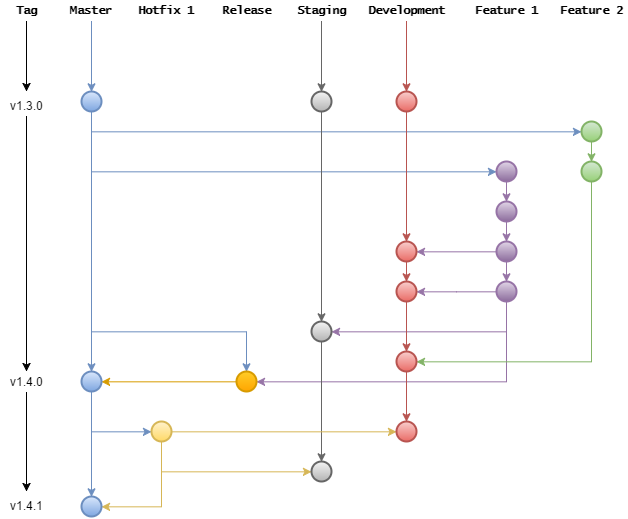

The diagram above was exported from draw.io. Its source (the exported page's mxGraphModel, read from the mxfile embedded in the PNG):
<mxGraphModel dx="1195" dy="733" grid="1" gridSize="10" guides="1" tooltips="1" connect="1" arrows="1" fold="1" page="1" pageScale="1" pageWidth="826" pageHeight="1169" background="#ffffff" math="0" shadow="0">
  <root>
    <mxCell id="0" />
    <mxCell id="1" parent="0" />
    <mxCell id="14" value="" style="edgeStyle=orthogonalEdgeStyle;rounded=0;html=1;jettySize=auto;orthogonalLoop=1;align=center;entryX=0.5;entryY=0;entryPerimeter=0;plain-blue" edge="1" parent="1" source="2" target="15">
      <mxGeometry relative="1" as="geometry">
        <mxPoint x="145" y="170" as="targetPoint" />
        <Array as="points" />
      </mxGeometry>
    </mxCell>
    <mxCell id="2" value="Master" style="text;html=1;resizable=0;points=[];autosize=1;align=center;verticalAlign=top;spacingTop=-4;fontStyle=1;fontFamily=Lucida Console;" vertex="1" parent="1">
      <mxGeometry x="120" y="70" width="50" height="20" as="geometry" />
    </mxCell>
    <mxCell id="4" value="Hotfix 1" style="text;html=1;resizable=0;points=[];autosize=1;align=center;verticalAlign=top;spacingTop=-4;fontStyle=1;fontFamily=Lucida Console;" vertex="1" parent="1">
      <mxGeometry x="190" y="70" width="60" height="20" as="geometry" />
    </mxCell>
    <mxCell id="23" style="edgeStyle=orthogonalEdgeStyle;rounded=0;html=1;entryX=0.5;entryY=0;entryPerimeter=0;jettySize=auto;orthogonalLoop=1;align=center;plain-gray" edge="1" parent="1" source="5" target="22">
      <mxGeometry relative="1" as="geometry" />
    </mxCell>
    <mxCell id="5" value="Staging" style="text;html=1;resizable=0;points=[];autosize=1;align=center;verticalAlign=top;spacingTop=-4;fontStyle=1;fontFamily=Lucida Console;" vertex="1" parent="1">
      <mxGeometry x="345" y="70" width="60" height="20" as="geometry" />
    </mxCell>
    <mxCell id="24" style="edgeStyle=orthogonalEdgeStyle;rounded=0;html=1;jettySize=auto;orthogonalLoop=1;align=center;entryX=0.5;entryY=0;entryPerimeter=0;plain-red" edge="1" parent="1" source="6" target="20">
      <mxGeometry relative="1" as="geometry">
        <mxPoint x="460" y="160" as="targetPoint" />
        <Array as="points" />
      </mxGeometry>
    </mxCell>
    <mxCell id="6" value="Development" style="text;html=1;resizable=0;points=[];autosize=1;align=center;verticalAlign=top;spacingTop=-4;fontStyle=1;fontFamily=Lucida Console;" vertex="1" parent="1">
      <mxGeometry x="415" y="70" width="90" height="20" as="geometry" />
    </mxCell>
    <mxCell id="7" value="Feature 1" style="text;html=1;resizable=0;points=[];autosize=1;align=center;verticalAlign=top;spacingTop=-4;fontStyle=1;fontFamily=Lucida Console;" vertex="1" parent="1">
      <mxGeometry x="525" y="70" width="70" height="20" as="geometry" />
    </mxCell>
    <mxCell id="8" value="Feature 2" style="text;html=1;resizable=0;points=[];autosize=1;align=center;verticalAlign=top;spacingTop=-4;fontStyle=1;fontFamily=Lucida Console;" vertex="1" parent="1">
      <mxGeometry x="610" y="70" width="70" height="20" as="geometry" />
    </mxCell>
    <mxCell id="32" style="edgeStyle=orthogonalEdgeStyle;rounded=0;html=1;entryX=0;entryY=0.5;entryPerimeter=0;jettySize=auto;orthogonalLoop=1;align=center;exitX=0.5;exitY=1;exitPerimeter=0;plain-blue" edge="1" parent="1" source="15" target="31">
      <mxGeometry relative="1" as="geometry">
        <Array as="points">
          <mxPoint x="145" y="240" />
        </Array>
      </mxGeometry>
    </mxCell>
    <mxCell id="50" style="edgeStyle=orthogonalEdgeStyle;rounded=0;html=1;entryX=0;entryY=0.5;entryPerimeter=0;jettySize=auto;orthogonalLoop=1;align=center;plain-blue" edge="1" parent="1" source="15" target="49">
      <mxGeometry relative="1" as="geometry">
        <Array as="points">
          <mxPoint x="145" y="200" />
        </Array>
      </mxGeometry>
    </mxCell>
    <mxCell id="63" style="edgeStyle=orthogonalEdgeStyle;rounded=0;html=1;entryX=0.5;entryY=0;entryPerimeter=0;jettySize=auto;orthogonalLoop=1;align=center;plain-blue" edge="1" parent="1" source="15" target="61">
      <mxGeometry relative="1" as="geometry" />
    </mxCell>
    <mxCell id="15" value="" style="verticalLabelPosition=bottom;verticalAlign=top;html=1;strokeWidth=2;shape=mxgraph.flowchart.on-page_reference;align=center;plain-blue" vertex="1" parent="1">
      <mxGeometry x="135" y="160" width="20" height="20" as="geometry" />
    </mxCell>
    <mxCell id="66" style="edgeStyle=orthogonalEdgeStyle;rounded=0;html=1;entryX=0.5;entryY=0;entryPerimeter=0;jettySize=auto;orthogonalLoop=1;align=center;exitX=0.5;exitY=1;exitPerimeter=0;plain-blue" edge="1" parent="1" source="15" target="59">
      <mxGeometry relative="1" as="geometry">
        <Array as="points">
          <mxPoint x="145" y="400" />
          <mxPoint x="300" y="400" />
        </Array>
      </mxGeometry>
    </mxCell>
    <mxCell id="17" value="Release" style="text;html=1;resizable=0;points=[];autosize=1;align=center;verticalAlign=top;spacingTop=-4;fontStyle=1;fontFamily=Lucida Console;" vertex="1" parent="1">
      <mxGeometry x="270" y="70" width="60" height="20" as="geometry" />
    </mxCell>
    <mxCell id="40" style="edgeStyle=orthogonalEdgeStyle;rounded=0;html=1;entryX=0.5;entryY=0;entryPerimeter=0;jettySize=auto;orthogonalLoop=1;align=center;plain-red" edge="1" parent="1" source="20" target="37">
      <mxGeometry relative="1" as="geometry" />
    </mxCell>
    <mxCell id="20" value="" style="verticalLabelPosition=bottom;verticalAlign=top;html=1;strokeWidth=2;shape=mxgraph.flowchart.on-page_reference;align=center;plain-red" vertex="1" parent="1">
      <mxGeometry x="450" y="160" width="20" height="20" as="geometry" />
    </mxCell>
    <mxCell id="47" style="edgeStyle=orthogonalEdgeStyle;rounded=0;html=1;entryX=0.5;entryY=0;entryPerimeter=0;jettySize=auto;orthogonalLoop=1;align=center;plain-gray" edge="1" parent="1" source="22" target="45">
      <mxGeometry relative="1" as="geometry" />
    </mxCell>
    <mxCell id="22" value="" style="verticalLabelPosition=bottom;verticalAlign=top;html=1;strokeWidth=2;shape=mxgraph.flowchart.on-page_reference;align=center;plain-gray" vertex="1" parent="1">
      <mxGeometry x="365" y="160" width="20" height="20" as="geometry" />
    </mxCell>
    <mxCell id="28" style="edgeStyle=orthogonalEdgeStyle;rounded=0;html=1;jettySize=auto;orthogonalLoop=1;align=center;" edge="1" parent="1" source="25">
      <mxGeometry relative="1" as="geometry">
        <mxPoint x="80" y="160" as="targetPoint" />
      </mxGeometry>
    </mxCell>
    <mxCell id="25" value="Tag" style="text;html=1;resizable=0;points=[];autosize=1;align=center;verticalAlign=top;spacingTop=-4;fontStyle=1;fontFamily=Lucida Console;" vertex="1" parent="1">
      <mxGeometry x="60" y="70" width="40" height="20" as="geometry" />
    </mxCell>
    <mxCell id="64" style="edgeStyle=orthogonalEdgeStyle;rounded=0;html=1;jettySize=auto;orthogonalLoop=1;align=center;" edge="1" parent="1" source="29">
      <mxGeometry relative="1" as="geometry">
        <mxPoint x="80" y="440" as="targetPoint" />
      </mxGeometry>
    </mxCell>
    <mxCell id="29" value="v1.3.0" style="text;html=1;resizable=0;points=[];autosize=1;align=center;verticalAlign=top;spacingTop=-4;" vertex="1" parent="1">
      <mxGeometry x="55" y="165" width="50" height="20" as="geometry" />
    </mxCell>
    <mxCell id="35" style="edgeStyle=orthogonalEdgeStyle;rounded=0;html=1;entryX=0.5;entryY=0;entryPerimeter=0;jettySize=auto;orthogonalLoop=1;align=center;plain-purple" edge="1" parent="1" source="31" target="33">
      <mxGeometry relative="1" as="geometry" />
    </mxCell>
    <mxCell id="31" value="" style="verticalLabelPosition=bottom;verticalAlign=top;html=1;strokeWidth=2;shape=mxgraph.flowchart.on-page_reference;align=center;plain-purple" vertex="1" parent="1">
      <mxGeometry x="550" y="230" width="20" height="20" as="geometry" />
    </mxCell>
    <mxCell id="36" style="edgeStyle=orthogonalEdgeStyle;rounded=0;html=1;entryX=0.5;entryY=0;entryPerimeter=0;jettySize=auto;orthogonalLoop=1;align=center;plain-purple" edge="1" parent="1" source="33" target="34">
      <mxGeometry relative="1" as="geometry" />
    </mxCell>
    <mxCell id="33" value="" style="verticalLabelPosition=bottom;verticalAlign=top;html=1;strokeWidth=2;shape=mxgraph.flowchart.on-page_reference;align=center;plain-purple" vertex="1" parent="1">
      <mxGeometry x="550" y="270" width="20" height="20" as="geometry" />
    </mxCell>
    <mxCell id="39" style="edgeStyle=orthogonalEdgeStyle;rounded=0;html=1;entryX=1;entryY=0.5;entryPerimeter=0;jettySize=auto;orthogonalLoop=1;align=center;exitX=0;exitY=0.5;exitPerimeter=0;plain-purple" edge="1" parent="1" source="34" target="37">
      <mxGeometry relative="1" as="geometry">
        <Array as="points">
          <mxPoint x="550" y="320" />
          <mxPoint x="550" y="320" />
        </Array>
      </mxGeometry>
    </mxCell>
    <mxCell id="41" style="edgeStyle=orthogonalEdgeStyle;rounded=0;html=1;entryX=0.5;entryY=0;entryPerimeter=0;jettySize=auto;orthogonalLoop=1;align=center;plain-purple" edge="1" parent="1" source="34" target="38">
      <mxGeometry relative="1" as="geometry" />
    </mxCell>
    <mxCell id="34" value="" style="verticalLabelPosition=bottom;verticalAlign=top;html=1;strokeWidth=2;shape=mxgraph.flowchart.on-page_reference;align=center;plain-purple" vertex="1" parent="1">
      <mxGeometry x="550" y="310" width="20" height="20" as="geometry" />
    </mxCell>
    <mxCell id="44" style="edgeStyle=orthogonalEdgeStyle;rounded=0;html=1;entryX=0.5;entryY=0;entryPerimeter=0;jettySize=auto;orthogonalLoop=1;align=center;plain-red" edge="1" parent="1" source="37" target="42">
      <mxGeometry relative="1" as="geometry" />
    </mxCell>
    <mxCell id="37" value="" style="verticalLabelPosition=bottom;verticalAlign=top;html=1;strokeWidth=2;shape=mxgraph.flowchart.on-page_reference;align=center;plain-red" vertex="1" parent="1">
      <mxGeometry x="450" y="310" width="20" height="20" as="geometry" />
    </mxCell>
    <mxCell id="43" style="edgeStyle=orthogonalEdgeStyle;rounded=0;html=1;entryX=1;entryY=0.5;entryPerimeter=0;jettySize=auto;orthogonalLoop=1;align=center;plain-purple" edge="1" parent="1" source="38" target="42">
      <mxGeometry relative="1" as="geometry" />
    </mxCell>
    <mxCell id="46" style="edgeStyle=orthogonalEdgeStyle;rounded=0;html=1;entryX=1;entryY=0.5;entryPerimeter=0;jettySize=auto;orthogonalLoop=1;align=center;exitX=0.5;exitY=1;exitPerimeter=0;plain-purple" edge="1" parent="1" source="38" target="45">
      <mxGeometry relative="1" as="geometry">
        <Array as="points">
          <mxPoint x="560" y="400" />
        </Array>
      </mxGeometry>
    </mxCell>
    <mxCell id="60" style="edgeStyle=orthogonalEdgeStyle;rounded=0;html=1;entryX=1;entryY=0.5;entryPerimeter=0;jettySize=auto;orthogonalLoop=1;align=center;plain-purple" edge="1" parent="1" source="38" target="59">
      <mxGeometry relative="1" as="geometry">
        <Array as="points">
          <mxPoint x="560" y="450" />
          <mxPoint x="310" y="450" />
        </Array>
      </mxGeometry>
    </mxCell>
    <mxCell id="38" value="" style="verticalLabelPosition=bottom;verticalAlign=top;html=1;strokeWidth=2;shape=mxgraph.flowchart.on-page_reference;align=center;plain-purple" vertex="1" parent="1">
      <mxGeometry x="550" y="350" width="20" height="20" as="geometry" />
    </mxCell>
    <mxCell id="58" style="edgeStyle=orthogonalEdgeStyle;rounded=0;html=1;entryX=0.5;entryY=0;entryPerimeter=0;jettySize=auto;orthogonalLoop=1;align=center;plain-red" edge="1" parent="1" source="42" target="56">
      <mxGeometry relative="1" as="geometry" />
    </mxCell>
    <mxCell id="42" value="" style="verticalLabelPosition=bottom;verticalAlign=top;html=1;strokeWidth=2;shape=mxgraph.flowchart.on-page_reference;align=center;plain-red" vertex="1" parent="1">
      <mxGeometry x="450" y="350" width="20" height="20" as="geometry" />
    </mxCell>
    <mxCell id="78" style="edgeStyle=orthogonalEdgeStyle;rounded=0;html=1;entryX=0.5;entryY=0;entryPerimeter=0;jettySize=auto;orthogonalLoop=1;align=center;plain-gray" edge="1" parent="1" source="45" target="74">
      <mxGeometry relative="1" as="geometry" />
    </mxCell>
    <mxCell id="45" value="" style="verticalLabelPosition=bottom;verticalAlign=top;html=1;strokeWidth=2;shape=mxgraph.flowchart.on-page_reference;align=center;plain-gray" vertex="1" parent="1">
      <mxGeometry x="365" y="390" width="20" height="20" as="geometry" />
    </mxCell>
    <mxCell id="52" style="edgeStyle=orthogonalEdgeStyle;rounded=0;html=1;entryX=0.5;entryY=0;entryPerimeter=0;jettySize=auto;orthogonalLoop=1;align=center;plain-green" edge="1" parent="1" source="49" target="51">
      <mxGeometry relative="1" as="geometry" />
    </mxCell>
    <mxCell id="49" value="" style="verticalLabelPosition=bottom;verticalAlign=top;html=1;strokeWidth=2;shape=mxgraph.flowchart.on-page_reference;align=center;labelBackgroundColor=none;plain-green" vertex="1" parent="1">
      <mxGeometry x="635" y="190" width="20" height="20" as="geometry" />
    </mxCell>
    <mxCell id="57" style="edgeStyle=orthogonalEdgeStyle;rounded=0;html=1;entryX=1;entryY=0.5;entryPerimeter=0;jettySize=auto;orthogonalLoop=1;align=center;plain-green" edge="1" parent="1" source="51" target="56">
      <mxGeometry relative="1" as="geometry">
        <Array as="points">
          <mxPoint x="645" y="430" />
        </Array>
      </mxGeometry>
    </mxCell>
    <mxCell id="51" value="" style="verticalLabelPosition=bottom;verticalAlign=top;html=1;strokeWidth=2;shape=mxgraph.flowchart.on-page_reference;align=center;plain-green" vertex="1" parent="1">
      <mxGeometry x="635" y="230" width="20" height="20" as="geometry" />
    </mxCell>
    <mxCell id="79" style="edgeStyle=orthogonalEdgeStyle;rounded=0;html=1;entryX=0.5;entryY=0;entryPerimeter=0;jettySize=auto;orthogonalLoop=1;align=center;plain-red" edge="1" parent="1" source="56" target="75">
      <mxGeometry relative="1" as="geometry" />
    </mxCell>
    <mxCell id="56" value="" style="verticalLabelPosition=bottom;verticalAlign=top;html=1;strokeWidth=2;shape=mxgraph.flowchart.on-page_reference;align=center;plain-red" vertex="1" parent="1">
      <mxGeometry x="450" y="420" width="20" height="20" as="geometry" />
    </mxCell>
    <mxCell id="62" style="edgeStyle=orthogonalEdgeStyle;rounded=0;html=1;entryX=1;entryY=0.5;entryPerimeter=0;jettySize=auto;orthogonalLoop=1;align=center;plain-orange" edge="1" parent="1" source="59" target="61">
      <mxGeometry relative="1" as="geometry" />
    </mxCell>
    <mxCell id="59" value="" style="verticalLabelPosition=bottom;verticalAlign=top;html=1;strokeWidth=2;shape=mxgraph.flowchart.on-page_reference;align=center;plain-orange" vertex="1" parent="1">
      <mxGeometry x="290" y="440" width="20" height="20" as="geometry" />
    </mxCell>
    <mxCell id="72" style="edgeStyle=orthogonalEdgeStyle;rounded=0;html=1;entryX=0.5;entryY=0;entryPerimeter=0;jettySize=auto;orthogonalLoop=1;align=center;plain-blue" edge="1" parent="1" source="61" target="71">
      <mxGeometry relative="1" as="geometry" />
    </mxCell>
    <mxCell id="88" style="edgeStyle=orthogonalEdgeStyle;rounded=0;html=1;entryX=0;entryY=0.5;entryPerimeter=0;jettySize=auto;orthogonalLoop=1;align=center;plain-blue" edge="1" parent="1" source="61" target="69">
      <mxGeometry relative="1" as="geometry">
        <Array as="points">
          <mxPoint x="145" y="500" />
        </Array>
      </mxGeometry>
    </mxCell>
    <mxCell id="61" value="" style="verticalLabelPosition=bottom;verticalAlign=top;html=1;strokeWidth=2;shape=mxgraph.flowchart.on-page_reference;align=center;plain-blue" vertex="1" parent="1">
      <mxGeometry x="135" y="440" width="20" height="20" as="geometry" />
    </mxCell>
    <mxCell id="87" style="edgeStyle=orthogonalEdgeStyle;rounded=0;html=1;jettySize=auto;orthogonalLoop=1;align=center;" edge="1" parent="1" source="65">
      <mxGeometry relative="1" as="geometry">
        <mxPoint x="80" y="560" as="targetPoint" />
      </mxGeometry>
    </mxCell>
    <mxCell id="65" value="v1.4.0" style="text;html=1;resizable=0;points=[];autosize=1;align=center;verticalAlign=top;spacingTop=-4;" vertex="1" parent="1">
      <mxGeometry x="55" y="441" width="50" height="20" as="geometry" />
    </mxCell>
    <mxCell id="84" style="edgeStyle=orthogonalEdgeStyle;rounded=0;html=1;entryX=0;entryY=0.5;entryPerimeter=0;jettySize=auto;orthogonalLoop=1;align=center;plain-yellow" edge="1" parent="1" source="69" target="75">
      <mxGeometry relative="1" as="geometry" />
    </mxCell>
    <mxCell id="85" style="edgeStyle=orthogonalEdgeStyle;rounded=0;html=1;entryX=0;entryY=0.5;entryPerimeter=0;jettySize=auto;orthogonalLoop=1;align=center;plain-yellow" edge="1" parent="1" source="69" target="74">
      <mxGeometry relative="1" as="geometry">
        <Array as="points">
          <mxPoint x="215" y="540" />
        </Array>
      </mxGeometry>
    </mxCell>
    <mxCell id="86" style="edgeStyle=orthogonalEdgeStyle;rounded=0;html=1;entryX=1;entryY=0.5;entryPerimeter=0;jettySize=auto;orthogonalLoop=1;align=center;plain-yellow" edge="1" parent="1" source="69" target="71">
      <mxGeometry relative="1" as="geometry">
        <Array as="points">
          <mxPoint x="215" y="575" />
        </Array>
      </mxGeometry>
    </mxCell>
    <mxCell id="69" value="" style="verticalLabelPosition=bottom;verticalAlign=top;html=1;strokeWidth=2;shape=mxgraph.flowchart.on-page_reference;align=center;plain-yellow" vertex="1" parent="1">
      <mxGeometry x="205" y="490" width="20" height="20" as="geometry" />
    </mxCell>
    <mxCell id="71" value="" style="verticalLabelPosition=bottom;verticalAlign=top;html=1;strokeWidth=2;shape=mxgraph.flowchart.on-page_reference;align=center;plain-blue" vertex="1" parent="1">
      <mxGeometry x="135" y="565" width="20" height="20" as="geometry" />
    </mxCell>
    <mxCell id="74" value="" style="verticalLabelPosition=bottom;verticalAlign=top;html=1;strokeWidth=2;shape=mxgraph.flowchart.on-page_reference;align=center;plain-gray" vertex="1" parent="1">
      <mxGeometry x="365" y="530" width="20" height="20" as="geometry" />
    </mxCell>
    <mxCell id="75" value="" style="verticalLabelPosition=bottom;verticalAlign=top;html=1;strokeWidth=2;shape=mxgraph.flowchart.on-page_reference;align=center;plain-red" vertex="1" parent="1">
      <mxGeometry x="450" y="490" width="20" height="20" as="geometry" />
    </mxCell>
    <mxCell id="81" value="v1.4&lt;span style=&quot;line-height: 1.2&quot;&gt;.1&lt;/span&gt;" style="text;html=1;resizable=0;points=[];autosize=1;align=center;verticalAlign=top;spacingTop=-4;" vertex="1" parent="1">
      <mxGeometry x="55" y="565" width="50" height="20" as="geometry" />
    </mxCell>
  </root>
</mxGraphModel>